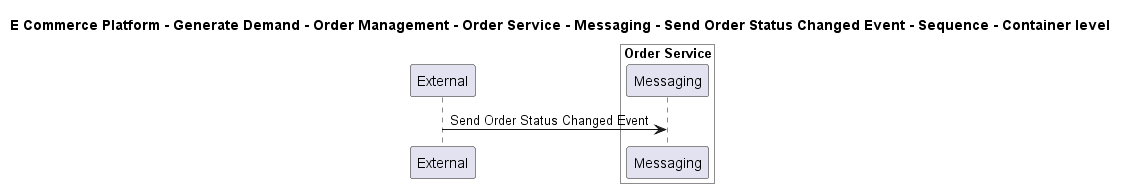

The diagram above was rendered by PlantUML. Its source (embedded in the PNG):
@startuml

title E Commerce Platform - Generate Demand - Order Management - Order Service - Messaging - Send Order Status Changed Event - Sequence - Container level

participant "External" as C4InterFlow.SoftwareSystems.ExternalSystem

box "Order Service" #White
    participant "Messaging" as ECommercePlatform.GenerateDemand.OrderManagement.SoftwareSystems.OrderService.Containers.Messaging
end box


C4InterFlow.SoftwareSystems.ExternalSystem -> ECommercePlatform.GenerateDemand.OrderManagement.SoftwareSystems.OrderService.Containers.Messaging : Send Order Status Changed Event


@enduml